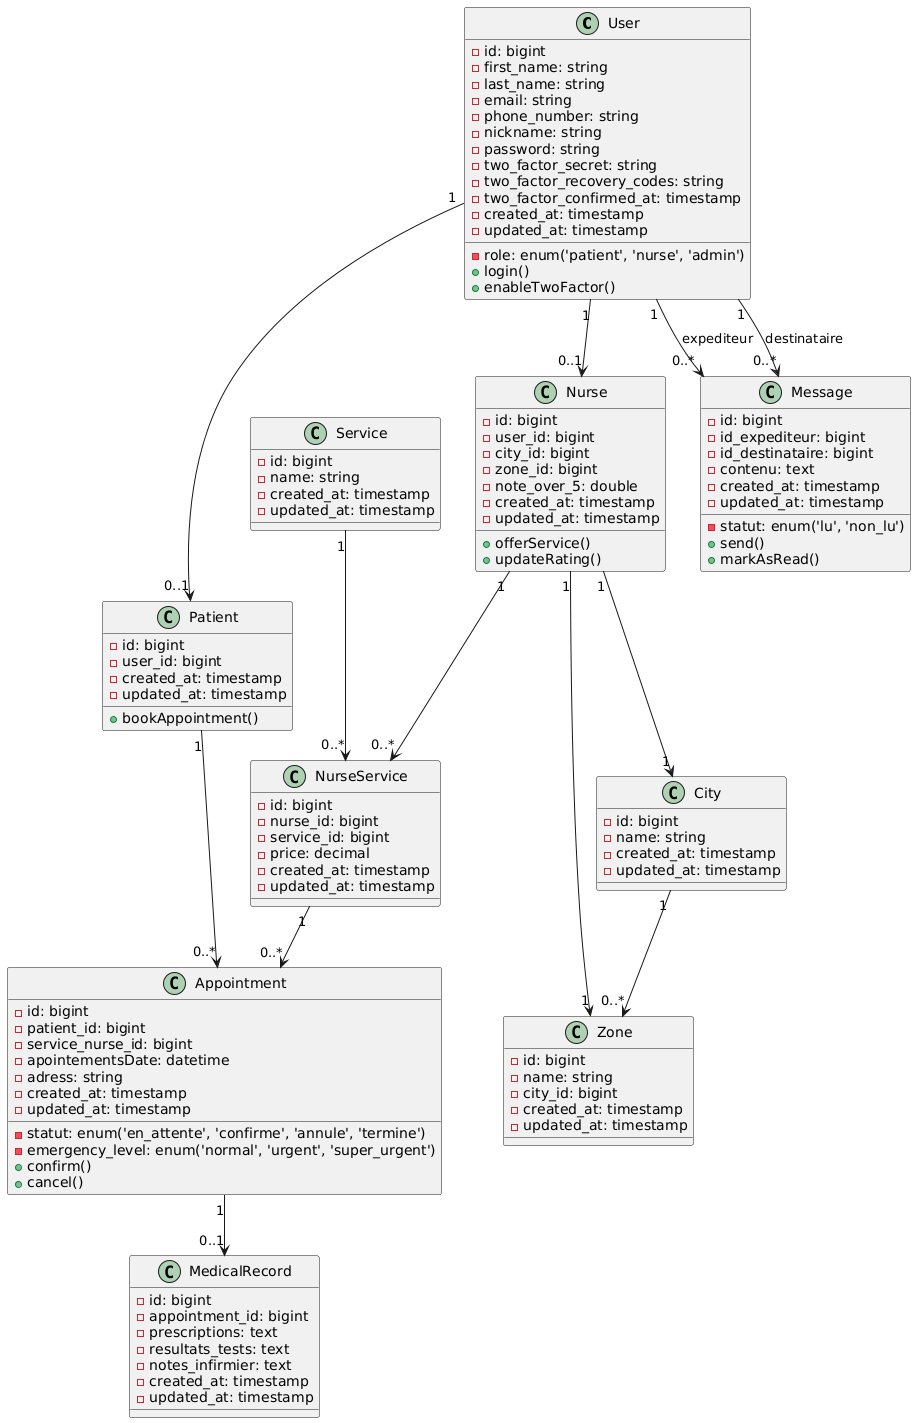

The diagram above was rendered by PlantUML. Its source (embedded in the PNG):
@startuml
class User {
  - id: bigint
  - role: enum('patient', 'nurse', 'admin')
  - first_name: string
  - last_name: string
  - email: string
  - phone_number: string
  - nickname: string
  - password: string
  - two_factor_secret: string
  - two_factor_recovery_codes: string
  - two_factor_confirmed_at: timestamp
  - created_at: timestamp
  - updated_at: timestamp
  + login()
  + enableTwoFactor()
}

class Patient {
  - id: bigint
  - user_id: bigint
  - created_at: timestamp
  - updated_at: timestamp
  + bookAppointment()
}

class Nurse {
  - id: bigint
  - user_id: bigint
  - city_id: bigint
  - zone_id: bigint
  - note_over_5: double
  - created_at: timestamp
  - updated_at: timestamp
  + offerService()
  + updateRating()
}

class City {
  - id: bigint
  - name: string
  - created_at: timestamp
  - updated_at: timestamp
}

class Zone {
  - id: bigint
  - name: string
  - city_id: bigint
  - created_at: timestamp
  - updated_at: timestamp
}

class Service {
  - id: bigint
  - name: string
  - created_at: timestamp
  - updated_at: timestamp
}

class NurseService {
  - id: bigint
  - nurse_id: bigint
  - service_id: bigint
  - price: decimal
  - created_at: timestamp
  - updated_at: timestamp
}

class Appointment {
  - id: bigint
  - patient_id: bigint
  - service_nurse_id: bigint
  - apointementsDate: datetime
  - adress: string
  - statut: enum('en_attente', 'confirme', 'annule', 'termine')
  - emergency_level: enum('normal', 'urgent', 'super_urgent')
  - created_at: timestamp
  - updated_at: timestamp
  + confirm()
  + cancel()
}

class MedicalRecord {
  - id: bigint
  - appointment_id: bigint
  - prescriptions: text
  - resultats_tests: text
  - notes_infirmier: text
  - created_at: timestamp
  - updated_at: timestamp
}

class Message {
  - id: bigint
  - id_expediteur: bigint
  - id_destinataire: bigint
  - contenu: text
  - statut: enum('lu', 'non_lu')
  - created_at: timestamp
  - updated_at: timestamp
  + send()
  + markAsRead()
}

User "1" --> "0..1" Patient
User "1" --> "0..1" Nurse
User "1" --> "0..*" Message : expediteur
User "1" --> "0..*" Message : destinataire
Patient "1" --> "0..*" Appointment
Nurse "1" --> "0..*" NurseService
Nurse "1" --> "1" City
Nurse "1" --> "1" Zone
City "1" --> "0..*" Zone
Service "1" --> "0..*" NurseService
NurseService "1" --> "0..*" Appointment
Appointment "1" --> "0..1" MedicalRecord
@enduml